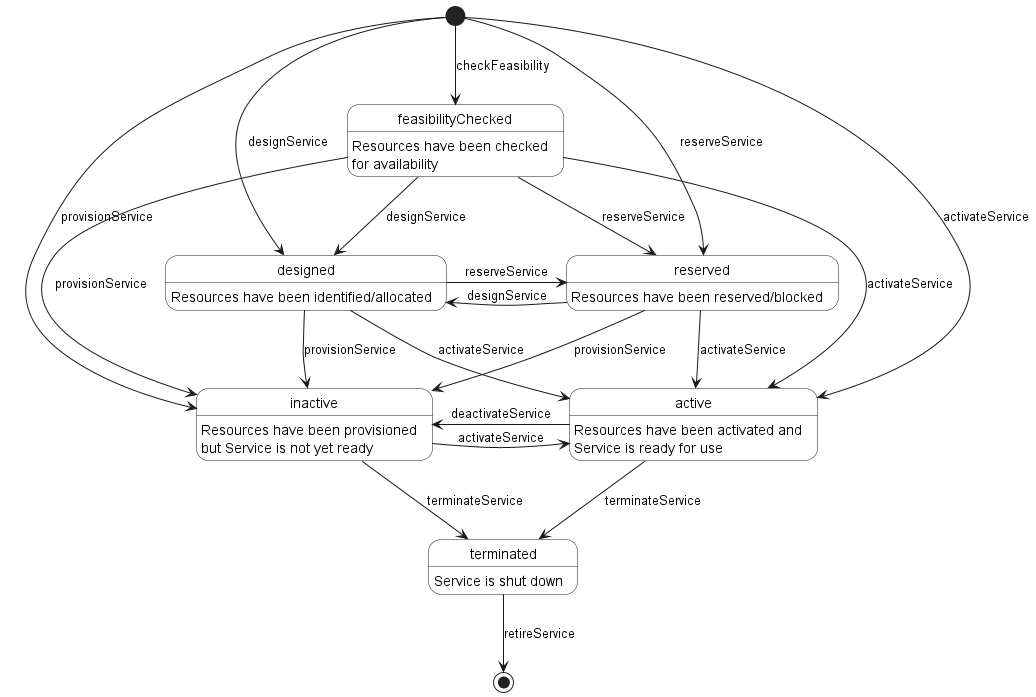

The diagram above was rendered by PlantUML. Its source (embedded in the PNG):
@startuml

skinparam {
    StateBackgroundColor White
}
state feasibilityChecked : Resources have been checked\nfor availability
state designed : Resources have been identified/allocated 
state reserved : Resources have been reserved/blocked
state inactive : Resources have been provisioned\nbut Service is not yet ready
state active : Resources have been activated and\nService is ready for use
state terminated : Service is shut down


[*] --> feasibilityChecked : checkFeasibility
[*] --> inactive : provisionService
[*] --> designed : designService
[*] --> reserved : reserveService
[*] --> active : activateService

feasibilityChecked --> designed : designService
feasibilityChecked --> reserved : reserveService
feasibilityChecked --> inactive : provisionService
feasibilityChecked --> active : activateService

designed -> reserved : reserveService
designed --> inactive : provisionService
designed --> active : activateService

reserved -> designed : designService
reserved --> inactive : provisionService
reserved --> active : activateService

inactive -right-> active : activateService
inactive --> terminated : terminateService

active -left-> inactive : deactivateService
active --> terminated : terminateService


terminated --> [*] : retireService

@enduml